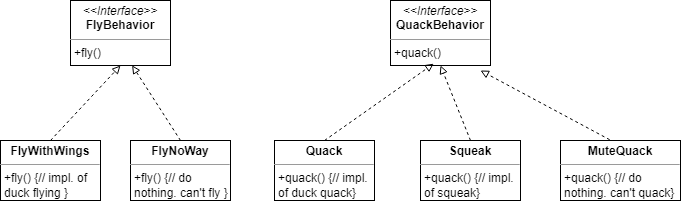

The diagram above was exported from draw.io. Its source (the exported page's mxGraphModel, read from the mxfile embedded in the PNG):
<mxGraphModel dx="1054" dy="613" grid="1" gridSize="10" guides="1" tooltips="1" connect="1" arrows="1" fold="1" page="1" pageScale="1" pageWidth="827" pageHeight="1169" math="0" shadow="0">
  <root>
    <mxCell id="WIyWlLk6GJQsqaUBKTNV-0" />
    <mxCell id="WIyWlLk6GJQsqaUBKTNV-1" parent="WIyWlLk6GJQsqaUBKTNV-0" />
    <mxCell id="5SzNQ9KzGmiX_XjFs7Vp-1" value="&lt;p style=&quot;margin:0px;margin-top:4px;text-align:center;&quot;&gt;&lt;b&gt;FlyWithWings&lt;/b&gt;&lt;/p&gt;&lt;hr size=&quot;1&quot;&gt;&lt;p style=&quot;margin:0px;margin-left:4px;&quot;&gt;&lt;span style=&quot;background-color: initial;&quot;&gt;+fly() {// impl. of duck flying }&lt;/span&gt;&lt;br&gt;&lt;/p&gt;&lt;p style=&quot;margin:0px;margin-left:4px;&quot;&gt;&lt;br&gt;&lt;/p&gt;" style="verticalAlign=top;align=left;overflow=fill;fontSize=12;fontFamily=Helvetica;html=1;whiteSpace=wrap;" vertex="1" parent="WIyWlLk6GJQsqaUBKTNV-1">
      <mxGeometry x="40" y="240" width="100" height="60" as="geometry" />
    </mxCell>
    <mxCell id="5SzNQ9KzGmiX_XjFs7Vp-11" value="&lt;p style=&quot;margin:0px;margin-top:4px;text-align:center;&quot;&gt;&lt;i&gt;&amp;lt;&amp;lt;Interface&amp;gt;&amp;gt;&lt;/i&gt;&lt;br&gt;&lt;b&gt;FlyBehavior&lt;/b&gt;&lt;/p&gt;&lt;hr size=&quot;1&quot;&gt;&lt;p style=&quot;margin:0px;margin-left:4px;&quot;&gt;+fly()&lt;/p&gt;" style="verticalAlign=top;align=left;overflow=fill;fontSize=12;fontFamily=Helvetica;html=1;whiteSpace=wrap;" vertex="1" parent="WIyWlLk6GJQsqaUBKTNV-1">
      <mxGeometry x="110" y="100" width="100" height="65" as="geometry" />
    </mxCell>
    <mxCell id="5SzNQ9KzGmiX_XjFs7Vp-12" value="&lt;p style=&quot;margin:0px;margin-top:4px;text-align:center;&quot;&gt;&lt;i&gt;&amp;lt;&amp;lt;Interface&amp;gt;&amp;gt;&lt;/i&gt;&lt;br&gt;&lt;b&gt;QuackBehavior&lt;/b&gt;&lt;/p&gt;&lt;hr size=&quot;1&quot;&gt;&lt;p style=&quot;margin:0px;margin-left:4px;&quot;&gt;+quack()&lt;/p&gt;" style="verticalAlign=top;align=left;overflow=fill;fontSize=12;fontFamily=Helvetica;html=1;whiteSpace=wrap;" vertex="1" parent="WIyWlLk6GJQsqaUBKTNV-1">
      <mxGeometry x="430" y="100" width="100" height="65" as="geometry" />
    </mxCell>
    <mxCell id="5SzNQ9KzGmiX_XjFs7Vp-22" value="&lt;p style=&quot;margin:0px;margin-top:4px;text-align:center;&quot;&gt;&lt;b&gt;FlyNoWay&lt;/b&gt;&lt;/p&gt;&lt;hr size=&quot;1&quot;&gt;&lt;p style=&quot;margin:0px;margin-left:4px;&quot;&gt;&lt;span style=&quot;background-color: initial;&quot;&gt;+fly() {// do nothing. can't fly }&lt;/span&gt;&lt;br&gt;&lt;/p&gt;&lt;p style=&quot;margin:0px;margin-left:4px;&quot;&gt;&lt;br&gt;&lt;/p&gt;" style="verticalAlign=top;align=left;overflow=fill;fontSize=12;fontFamily=Helvetica;html=1;whiteSpace=wrap;" vertex="1" parent="WIyWlLk6GJQsqaUBKTNV-1">
      <mxGeometry x="170" y="240" width="100" height="60" as="geometry" />
    </mxCell>
    <mxCell id="5SzNQ9KzGmiX_XjFs7Vp-23" value="&lt;p style=&quot;margin:0px;margin-top:4px;text-align:center;&quot;&gt;&lt;b&gt;Quack&lt;/b&gt;&lt;/p&gt;&lt;hr size=&quot;1&quot;&gt;&lt;p style=&quot;margin:0px;margin-left:4px;&quot;&gt;&lt;span style=&quot;background-color: initial;&quot;&gt;+quack() {// impl. of duck quack}&lt;/span&gt;&lt;br&gt;&lt;/p&gt;&lt;p style=&quot;margin:0px;margin-left:4px;&quot;&gt;&lt;br&gt;&lt;/p&gt;" style="verticalAlign=top;align=left;overflow=fill;fontSize=12;fontFamily=Helvetica;html=1;whiteSpace=wrap;" vertex="1" parent="WIyWlLk6GJQsqaUBKTNV-1">
      <mxGeometry x="314" y="240" width="100" height="60" as="geometry" />
    </mxCell>
    <mxCell id="5SzNQ9KzGmiX_XjFs7Vp-24" value="&lt;p style=&quot;margin:0px;margin-top:4px;text-align:center;&quot;&gt;&lt;b&gt;Squeak&lt;/b&gt;&lt;/p&gt;&lt;hr size=&quot;1&quot;&gt;&lt;p style=&quot;margin:0px;margin-left:4px;&quot;&gt;&lt;span style=&quot;background-color: initial;&quot;&gt;+quack() {// impl. of squeak}&lt;/span&gt;&lt;br&gt;&lt;/p&gt;&lt;p style=&quot;margin:0px;margin-left:4px;&quot;&gt;&lt;br&gt;&lt;/p&gt;" style="verticalAlign=top;align=left;overflow=fill;fontSize=12;fontFamily=Helvetica;html=1;whiteSpace=wrap;" vertex="1" parent="WIyWlLk6GJQsqaUBKTNV-1">
      <mxGeometry x="460" y="240" width="100" height="60" as="geometry" />
    </mxCell>
    <mxCell id="5SzNQ9KzGmiX_XjFs7Vp-25" value="&lt;p style=&quot;margin:0px;margin-top:4px;text-align:center;&quot;&gt;&lt;b&gt;MuteQuack&lt;/b&gt;&lt;/p&gt;&lt;hr size=&quot;1&quot;&gt;&lt;p style=&quot;margin:0px;margin-left:4px;&quot;&gt;&lt;span style=&quot;background-color: initial;&quot;&gt;+quack() {// do nothing. can't quack}&lt;/span&gt;&lt;br&gt;&lt;/p&gt;&lt;p style=&quot;margin:0px;margin-left:4px;&quot;&gt;&lt;br&gt;&lt;/p&gt;" style="verticalAlign=top;align=left;overflow=fill;fontSize=12;fontFamily=Helvetica;html=1;whiteSpace=wrap;" vertex="1" parent="WIyWlLk6GJQsqaUBKTNV-1">
      <mxGeometry x="600" y="240" width="120" height="60" as="geometry" />
    </mxCell>
    <mxCell id="5SzNQ9KzGmiX_XjFs7Vp-26" value="" style="endArrow=block;html=1;rounded=0;exitX=0.5;exitY=0;exitDx=0;exitDy=0;entryX=0.5;entryY=1;entryDx=0;entryDy=0;endFill=0;dashed=1;" edge="1" parent="WIyWlLk6GJQsqaUBKTNV-1" source="5SzNQ9KzGmiX_XjFs7Vp-1" target="5SzNQ9KzGmiX_XjFs7Vp-11">
      <mxGeometry width="50" height="50" relative="1" as="geometry">
        <mxPoint x="390" y="440" as="sourcePoint" />
        <mxPoint x="290" y="230" as="targetPoint" />
      </mxGeometry>
    </mxCell>
    <mxCell id="5SzNQ9KzGmiX_XjFs7Vp-27" value="" style="endArrow=block;html=1;rounded=0;exitX=0.5;exitY=0;exitDx=0;exitDy=0;entryX=0.616;entryY=0.997;entryDx=0;entryDy=0;endFill=0;dashed=1;entryPerimeter=0;" edge="1" parent="WIyWlLk6GJQsqaUBKTNV-1" source="5SzNQ9KzGmiX_XjFs7Vp-22" target="5SzNQ9KzGmiX_XjFs7Vp-11">
      <mxGeometry width="50" height="50" relative="1" as="geometry">
        <mxPoint x="100" y="250" as="sourcePoint" />
        <mxPoint x="170" y="175" as="targetPoint" />
      </mxGeometry>
    </mxCell>
    <mxCell id="5SzNQ9KzGmiX_XjFs7Vp-28" value="" style="endArrow=block;html=1;rounded=0;exitX=0.5;exitY=0;exitDx=0;exitDy=0;entryX=0.432;entryY=0.972;entryDx=0;entryDy=0;endFill=0;dashed=1;entryPerimeter=0;" edge="1" parent="WIyWlLk6GJQsqaUBKTNV-1" source="5SzNQ9KzGmiX_XjFs7Vp-23" target="5SzNQ9KzGmiX_XjFs7Vp-12">
      <mxGeometry width="50" height="50" relative="1" as="geometry">
        <mxPoint x="110" y="260" as="sourcePoint" />
        <mxPoint x="180" y="185" as="targetPoint" />
      </mxGeometry>
    </mxCell>
    <mxCell id="5SzNQ9KzGmiX_XjFs7Vp-29" value="" style="endArrow=block;html=1;rounded=0;exitX=0.5;exitY=0;exitDx=0;exitDy=0;entryX=0.5;entryY=1;entryDx=0;entryDy=0;endFill=0;dashed=1;" edge="1" parent="WIyWlLk6GJQsqaUBKTNV-1" source="5SzNQ9KzGmiX_XjFs7Vp-24" target="5SzNQ9KzGmiX_XjFs7Vp-12">
      <mxGeometry width="50" height="50" relative="1" as="geometry">
        <mxPoint x="120" y="270" as="sourcePoint" />
        <mxPoint x="190" y="195" as="targetPoint" />
      </mxGeometry>
    </mxCell>
    <mxCell id="5SzNQ9KzGmiX_XjFs7Vp-30" value="" style="endArrow=block;html=1;rounded=0;exitX=0.41;exitY=-0.013;exitDx=0;exitDy=0;entryX=0.9;entryY=1.077;entryDx=0;entryDy=0;endFill=0;dashed=1;entryPerimeter=0;exitPerimeter=0;" edge="1" parent="WIyWlLk6GJQsqaUBKTNV-1" source="5SzNQ9KzGmiX_XjFs7Vp-25" target="5SzNQ9KzGmiX_XjFs7Vp-12">
      <mxGeometry width="50" height="50" relative="1" as="geometry">
        <mxPoint x="130" y="280" as="sourcePoint" />
        <mxPoint x="200" y="205" as="targetPoint" />
      </mxGeometry>
    </mxCell>
  </root>
</mxGraphModel>